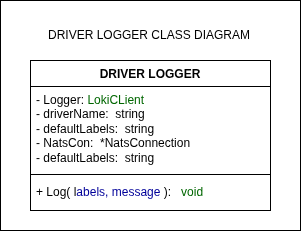

The diagram above was exported from draw.io. Its source (the exported page's mxGraphModel, read from the mxfile embedded in the PNG):
<mxGraphModel dx="1025" dy="513" grid="1" gridSize="10" guides="1" tooltips="1" connect="1" arrows="1" fold="1" page="1" pageScale="1" pageWidth="850" pageHeight="1100" math="0" shadow="0">
  <root>
    <mxCell id="0" />
    <mxCell id="1" parent="0" />
    <mxCell id="xd7NzBCJEN2UaVS6EHyD-5" value="" style="rounded=0;whiteSpace=wrap;html=1;" vertex="1" parent="1">
      <mxGeometry x="180" y="150" width="300" height="230" as="geometry" />
    </mxCell>
    <mxCell id="xd7NzBCJEN2UaVS6EHyD-1" value="DRIVER LOGGER" style="swimlane;fontStyle=1;align=center;verticalAlign=top;childLayout=stackLayout;horizontal=1;startSize=26;horizontalStack=0;resizeParent=1;resizeParentMax=0;resizeLast=0;collapsible=1;marginBottom=0;whiteSpace=wrap;html=1;" vertex="1" parent="1">
      <mxGeometry x="210" y="210" width="240" height="150" as="geometry" />
    </mxCell>
    <mxCell id="xd7NzBCJEN2UaVS6EHyD-2" value="- Logger:&amp;nbsp;&lt;font style=&quot;color: rgb(0, 102, 0);&quot;&gt;LokiCLient&lt;/font&gt;&lt;div&gt;- driverName:&amp;nbsp;&amp;nbsp;&lt;font&gt;string&lt;/font&gt;&lt;/div&gt;&lt;div&gt;&lt;span style=&quot;background-color: transparent; color: light-dark(rgb(0, 0, 0), rgb(255, 255, 255));&quot;&gt;- defaultLabels:&amp;nbsp;&lt;/span&gt;&lt;span style=&quot;background-color: transparent; color: light-dark(rgb(0, 0, 0), rgb(255, 255, 255));&quot;&gt;&amp;nbsp;&lt;/span&gt;&lt;font style=&quot;background-color: transparent;&quot;&gt;string&lt;/font&gt;&lt;/div&gt;&lt;div&gt;&lt;font style=&quot;background-color: transparent;&quot;&gt;&lt;span style=&quot;color: light-dark(rgb(0, 0, 0), rgb(255, 255, 255)); background-color: transparent;&quot;&gt;- NatsCon:&amp;nbsp;&lt;/span&gt;&lt;span style=&quot;color: light-dark(rgb(0, 0, 0), rgb(255, 255, 255)); background-color: transparent;&quot;&gt;&amp;nbsp;&lt;/span&gt;&lt;font style=&quot;background-color: transparent;&quot;&gt;*NatsConnection&lt;/font&gt;&lt;/font&gt;&lt;/div&gt;&lt;div&gt;&lt;font style=&quot;background-color: transparent;&quot;&gt;&lt;font style=&quot;background-color: transparent;&quot;&gt;&lt;span style=&quot;color: light-dark(rgb(0, 0, 0), rgb(255, 255, 255)); background-color: transparent;&quot;&gt;- defaultLabels:&amp;nbsp;&lt;/span&gt;&lt;span style=&quot;color: light-dark(rgb(0, 0, 0), rgb(255, 255, 255)); background-color: transparent;&quot;&gt;&amp;nbsp;&lt;/span&gt;&lt;font style=&quot;background-color: transparent;&quot;&gt;string&lt;/font&gt;&lt;/font&gt;&lt;/font&gt;&lt;/div&gt;" style="text;strokeColor=none;fillColor=none;align=left;verticalAlign=top;spacingLeft=4;spacingRight=4;overflow=hidden;rotatable=0;points=[[0,0.5],[1,0.5]];portConstraint=eastwest;whiteSpace=wrap;html=1;" vertex="1" parent="xd7NzBCJEN2UaVS6EHyD-1">
      <mxGeometry y="26" width="240" height="84" as="geometry" />
    </mxCell>
    <mxCell id="xd7NzBCJEN2UaVS6EHyD-3" value="" style="line;strokeWidth=1;fillColor=none;align=left;verticalAlign=middle;spacingTop=-1;spacingLeft=3;spacingRight=3;rotatable=0;labelPosition=right;points=[];portConstraint=eastwest;strokeColor=inherit;" vertex="1" parent="xd7NzBCJEN2UaVS6EHyD-1">
      <mxGeometry y="110" width="240" height="8" as="geometry" />
    </mxCell>
    <mxCell id="xd7NzBCJEN2UaVS6EHyD-4" value="&lt;span style=&quot;background-color: transparent; color: rgb(0, 0, 0);&quot;&gt;+ Log( l&lt;/span&gt;&lt;span style=&quot;background-color: transparent; color: rgb(0, 0, 0);&quot;&gt;&lt;font style=&quot;color: rgb(0, 0, 153);&quot;&gt;abels, message&lt;/font&gt;&lt;/span&gt;&lt;span style=&quot;background-color: transparent; color: rgb(0, 0, 0);&quot;&gt;&amp;nbsp;):&amp;nbsp; &amp;nbsp;&lt;/span&gt;&lt;span style=&quot;color: rgb(0, 102, 0);&quot;&gt;void&lt;/span&gt;&lt;div&gt;&lt;br&gt;&lt;/div&gt;" style="text;strokeColor=none;fillColor=none;align=left;verticalAlign=top;spacingLeft=4;spacingRight=4;overflow=hidden;rotatable=0;points=[[0,0.5],[1,0.5]];portConstraint=eastwest;whiteSpace=wrap;html=1;" vertex="1" parent="xd7NzBCJEN2UaVS6EHyD-1">
      <mxGeometry y="118" width="240" height="32" as="geometry" />
    </mxCell>
    <mxCell id="xd7NzBCJEN2UaVS6EHyD-6" value="DRIVER LOGGER CLASS DIAGRAM" style="text;html=1;align=center;verticalAlign=middle;whiteSpace=wrap;rounded=0;" vertex="1" parent="1">
      <mxGeometry x="210" y="170" width="237.5" height="30" as="geometry" />
    </mxCell>
  </root>
</mxGraphModel>